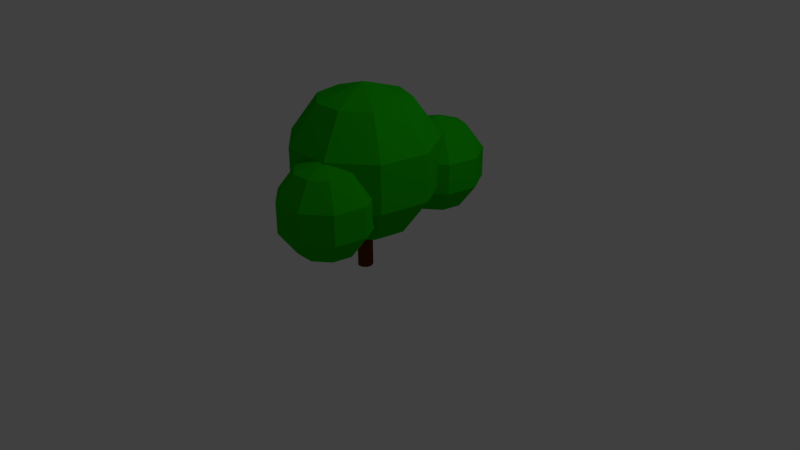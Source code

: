 # Source: tree_bush.blend  (saved by Blender 2.78.0; exported with 4.5.12 LTS)
import bpy
from mathutils import Matrix  # noqa: F401  (used for matrix-valued properties, if any)

bpy.ops.wm.read_factory_settings(use_empty=True)
scene = bpy.context.scene
scene.name = 'Scene'

# ---- collections
col_collection_1 = bpy.data.collections.new('Collection 1'); scene.collection.children.link(col_collection_1)

# ---- materials (node trees are filled in below, after node groups)
mat_leaves = bpy.data.materials.new('Leaves')
mat_leaves.alpha_threshold = 0.0
mat_leaves.use_transparent_shadow = False
mat_leaves.diffuse_color = (0.01096, 0.4969, 0.001214, 1.0)
mat_leaves.roughness = 0.5
mat_tree = bpy.data.materials.new('Tree')
mat_tree.alpha_threshold = 0.0
mat_tree.use_transparent_shadow = False
mat_tree.diffuse_color = (0.133, 0.0331, 0.0, 1.0)
mat_tree.roughness = 0.5

# ---- material node trees

# ---- world
world_world = bpy.data.worlds.new('World'); scene.world = world_world
world_world.color = (0.05088, 0.05088, 0.05088)
world_world.use_sun_shadow = False
world_world.sun_shadow_jitter_overblur = 0.0
world_world.cycles.sampling_method = 'MANUAL'

# ---- cameras
cam_camera = bpy.data.cameras.new('Camera')
cam_camera.clip_end = 100.0
cam_camera.lens = 35.0
cam_camera.sensor_width = 32.0
cam_camera.sensor_height = 18.0
cam_camera.ortho_scale = 7.314
cam_camera.dof.focus_distance = 0.0
cam_camera.dof.aperture_fstop = 128.0

# ---- lights
light_lamp = bpy.data.lights.new('Lamp', 'POINT')
light_lamp.transmission_factor = 0.0
light_lamp.cutoff_distance = 30.0
light_lamp.energy = 100.0
light_lamp.shadow_buffer_clip_start = 1.001
light_lamp.shadow_soft_size = 0.1
light_lamp.shadow_maximum_resolution = 0.006
light_lamp.use_absolute_resolution = True

# ---- meshes
me_sphere_002 = bpy.data.meshes.new('Sphere.002')
me_sphere_002.from_pydata([(0.07556, 0.09005, 0.1618), (0.1223, 0.1457, 0.0618), (0.1223, 0.1457, -0.0618), (0.07556, 0.09005, -0.1618), (0.1158, 0.02041, 0.1618), (0.1873, 0.03303, 0.0618), (0.1873, 0.03303, -0.0618), (0.1158, 0.02041, -0.1618), (0.1018, -0.05878, 0.1618), (0.1647, -0.09511, 0.0618), (0.1647, -0.09511, -0.0618), (0.1018, -0.05878, -0.1618), (0.04021, -0.1105, 0.1618), (0.06506, -0.1787, 0.0618), (0.06506, -0.1787, -0.0618), (0.04021, -0.1105, -0.1618), (0.0, -1.748e-08, -0.2), (-0.04021, -0.1105, 0.1618), (-0.06506, -0.1787, 0.0618), (-0.06506, -0.1787, -0.0618), (-0.04021, -0.1105, -0.1618), (-1.514e-08, -2.623e-08, 0.2), (-0.1018, -0.05878, 0.1618), (-0.1647, -0.09511, 0.0618), (-0.1647, -0.09511, -0.0618), (-0.1018, -0.05878, -0.1618), (-0.1158, 0.02041, 0.1618), (-0.1873, 0.03303, 0.0618), (-0.1873, 0.03303, -0.0618), (-0.1158, 0.02041, -0.1618), (-0.07556, 0.09005, 0.1618), (-0.1223, 0.1457, 0.0618), (-0.1223, 0.1457, -0.0618), (-0.07556, 0.09005, -0.1618), (-1.111e-08, 0.1176, 0.1618), (-4.837e-08, 0.1902, 0.0618), (-4.092e-08, 0.1902, -0.0618), (-2.229e-08, 0.1176, -0.1618), (0.1002, -0.1095, 0.0402), (0.1296, -0.07441, -0.02289), (0.1296, -0.07441, -0.1009), (0.1002, -0.1095, -0.1639), (0.1255, -0.1535, 0.0402), (0.1707, -0.1455, -0.02289), (0.1707, -0.1455, -0.1009), (0.1255, -0.1535, -0.1639), (0.1167, -0.2034, 0.0402), (0.1564, -0.2263, -0.02289), (0.1564, -0.2263, -0.1009), (0.1167, -0.2034, -0.1639), (0.07785, -0.236, 0.0402), (0.09353, -0.2791, -0.02289), (0.09353, -0.2791, -0.1009), (0.07785, -0.236, -0.1639), (0.05249, -0.1663, -0.188), (0.02712, -0.236, 0.0402), (0.01145, -0.2791, -0.02289), (0.01145, -0.2791, -0.1009), (0.02712, -0.236, -0.1639), (0.05249, -0.1663, 0.06429), (-0.01174, -0.2034, 0.0402), (-0.05143, -0.2263, -0.02289), (-0.05143, -0.2263, -0.1009), (-0.01174, -0.2034, -0.1639), (-0.02055, -0.1535, 0.0402), (-0.06568, -0.1455, -0.02289), (-0.06568, -0.1455, -0.1009), (-0.02055, -0.1535, -0.1639), (0.004817, -0.1095, 0.0402), (-0.02464, -0.07441, -0.02289), (-0.02464, -0.07441, -0.1009), (0.004817, -0.1095, -0.1639), (0.05249, -0.09217, 0.0402), (0.05249, -0.04634, -0.02289), (0.05249, -0.04634, -0.1009), (0.05249, -0.09217, -0.1639), (0.1081, 0.246, 0.06141), (0.1376, 0.2811, -0.001675), (0.1376, 0.2811, -0.07965), (0.1081, 0.246, -0.1427), (0.1335, 0.2021, 0.06141), (0.1786, 0.21, -0.001675), (0.1786, 0.21, -0.07965), (0.1335, 0.2021, -0.1427), (0.1247, 0.1521, 0.06141), (0.1644, 0.1292, -0.001675), (0.1644, 0.1292, -0.07965), (0.1247, 0.1521, -0.1427), (0.08581, 0.1195, 0.06141), (0.1015, 0.07644, -0.001675), (0.1015, 0.07644, -0.07965), (0.08581, 0.1195, -0.1427), (0.06045, 0.1892, -0.1668), (0.03508, 0.1195, 0.06141), (0.01941, 0.07644, -0.001675), (0.01941, 0.07644, -0.07965), (0.03508, 0.1195, -0.1427), (0.06045, 0.1892, 0.08551), (-0.003776, 0.1521, 0.06141), (-0.04347, 0.1292, -0.001675), (-0.04347, 0.1292, -0.07965), (-0.003776, 0.1521, -0.1427), (-0.01258, 0.2021, 0.06141), (-0.05772, 0.21, -0.001675), (-0.05772, 0.21, -0.07965), (-0.01258, 0.2021, -0.1427), (0.01278, 0.246, 0.06141), (-0.01668, 0.2811, -0.001675), (-0.01668, 0.2811, -0.07965), (0.01278, 0.246, -0.1427), (0.06045, 0.2634, 0.06141), (0.06045, 0.3092, -0.001675), (0.06045, 0.3092, -0.07965), (0.06045, 0.2634, -0.1427)], [], [(37, 36, 2, 3), (35, 34, 0, 1), (16, 37, 3), (36, 35, 1, 2), (34, 21, 0), (0, 21, 4), (3, 2, 6, 7), (1, 0, 4, 5), (16, 3, 7), (2, 1, 5, 6), (4, 21, 8), (7, 6, 10, 11), (5, 4, 8, 9), (16, 7, 11), (6, 5, 9, 10), (8, 21, 12), (11, 10, 14, 15), (9, 8, 12, 13), (16, 11, 15), (10, 9, 13, 14), (12, 21, 17), (15, 14, 19, 20), (13, 12, 17, 18), (16, 15, 20), (14, 13, 18, 19), (17, 21, 22), (20, 19, 24, 25), (18, 17, 22, 23), (16, 20, 25), (19, 18, 23, 24), (22, 21, 26), (25, 24, 28, 29), (23, 22, 26, 27), (16, 25, 29), (24, 23, 27, 28), (26, 21, 30), (29, 28, 32, 33), (27, 26, 30, 31), (16, 29, 33), (28, 27, 31, 32), (30, 21, 34), (33, 32, 36, 37), (31, 30, 34, 35), (16, 33, 37), (32, 31, 35, 36), (75, 74, 40, 41), (73, 72, 38, 39), (54, 75, 41), (74, 73, 39, 40), (72, 59, 38), (38, 59, 42), (41, 40, 44, 45), (39, 38, 42, 43), (54, 41, 45), (40, 39, 43, 44), (42, 59, 46), (45, 44, 48, 49), (43, 42, 46, 47), (54, 45, 49), (44, 43, 47, 48), (46, 59, 50), (49, 48, 52, 53), (47, 46, 50, 51), (54, 49, 53), (48, 47, 51, 52), (50, 59, 55), (53, 52, 57, 58), (51, 50, 55, 56), (54, 53, 58), (52, 51, 56, 57), (55, 59, 60), (58, 57, 62, 63), (56, 55, 60, 61), (54, 58, 63), (57, 56, 61, 62), (60, 59, 64), (63, 62, 66, 67), (61, 60, 64, 65), (54, 63, 67), (62, 61, 65, 66), (64, 59, 68), (67, 66, 70, 71), (65, 64, 68, 69), (54, 67, 71), (66, 65, 69, 70), (68, 59, 72), (71, 70, 74, 75), (69, 68, 72, 73), (54, 71, 75), (70, 69, 73, 74), (113, 112, 78, 79), (111, 110, 76, 77), (92, 113, 79), (112, 111, 77, 78), (110, 97, 76), (76, 97, 80), (79, 78, 82, 83), (77, 76, 80, 81), (92, 79, 83), (78, 77, 81, 82), (80, 97, 84), (83, 82, 86, 87), (81, 80, 84, 85), (92, 83, 87), (82, 81, 85, 86), (84, 97, 88), (87, 86, 90, 91), (85, 84, 88, 89), (92, 87, 91), (86, 85, 89, 90), (88, 97, 93), (91, 90, 95, 96), (89, 88, 93, 94), (92, 91, 96), (90, 89, 94, 95), (93, 97, 98), (96, 95, 100, 101), (94, 93, 98, 99), (92, 96, 101), (95, 94, 99, 100), (98, 97, 102), (101, 100, 104, 105), (99, 98, 102, 103), (92, 101, 105), (100, 99, 103, 104), (102, 97, 106), (105, 104, 108, 109), (103, 102, 106, 107), (92, 105, 109), (104, 103, 107, 108), (106, 97, 110), (109, 108, 112, 113), (107, 106, 110, 111), (92, 109, 113), (108, 107, 111, 112)])
me_sphere_002.materials.append(mat_leaves)
me_sphere_002.use_remesh_preserve_volume = False
me_sphere_002.use_remesh_preserve_attributes = False
me_sphere_002.use_mirror_vertex_groups = False
me_sphere_002.update()
me_cylinder = bpy.data.meshes.new('Cylinder')
me_cylinder.from_pydata([(0.142, -0.01072, -0.2703), (0.142, -0.01072, 0.05155), (0.3488, -0.08602, -0.2703), (0.3488, -0.08602, 0.05155), (0.4589, -0.2767, -0.2703), (0.4589, -0.2767, 0.05155), (0.4207, -0.4935, -0.2703), (0.4207, -0.4935, 0.05155), (0.252, -0.635, -0.2703), (0.252, -0.635, 0.05155), (0.03188, -0.635, -0.2703), (0.03188, -0.635, 0.05155), (-0.1368, -0.4935, -0.2703), (-0.1368, -0.4935, 0.05155), (-0.175, -0.2767, -0.2703), (-0.175, -0.2767, 0.05155), (-0.06493, -0.08602, -0.2703), (-0.06493, -0.08602, 0.05155), (0.3488, -0.08602, 0.05155), (0.142, -0.01072, 0.05155), (0.4589, -0.2767, 0.05155), (0.4207, -0.4935, 0.05155), (0.252, -0.635, 0.05155), (0.03188, -0.635, 0.05155), (-0.1368, -0.4935, 0.05155), (-0.175, -0.2767, 0.05155), (-0.06493, -0.08602, 0.05155), (0.3488, -0.08602, 0.05155), (0.142, -0.01072, 0.05155), (0.4589, -0.2767, 0.05155), (0.4207, -0.4935, 0.05155), (0.252, -0.635, 0.05155), (0.03188, -0.635, 0.05155), (-0.1368, -0.4935, 0.05155), (-0.175, -0.2767, 0.05155), (-0.06493, -0.08602, 0.05155), (0.3488, -0.08602, 7.311), (0.142, -0.01072, 7.311), (0.4589, -0.2767, 7.311), (0.4207, -0.4935, 7.311), (0.252, -0.635, 7.311), (0.03188, -0.635, 7.311), (-0.1368, -0.4935, 7.311), (-0.175, -0.2767, 7.311), (-0.06493, -0.08602, 7.311), (-0.06479, 0.01977, 0.9931), (-0.08593, -0.06169, 1.229), (0.1007, -0.02419, 0.9927), (0.07961, -0.1056, 1.229), (0.2009, -0.1581, 0.9555), (0.1797, -0.2395, 1.191), (0.1887, -0.3192, 0.8987), (0.1676, -0.4006, 1.135), (0.07001, -0.4322, 0.8491), (0.04888, -0.5137, 1.085), (-0.09974, -0.4442, 0.8297), (-0.1209, -0.5257, 1.066), (-0.2411, -0.3496, 0.8497), (-0.2622, -0.4311, 1.086), (-0.2879, -0.1926, 0.8997), (-0.309, -0.2741, 1.136), (-0.2183, -0.04676, 0.9564), (-0.2394, -0.1282, 1.192), (0.07961, -0.1056, 1.229), (-0.08593, -0.06169, 1.229), (0.1797, -0.2395, 1.191), (0.1676, -0.4006, 1.135), (0.04888, -0.5137, 1.085), (-0.1209, -0.5257, 1.066), (-0.2622, -0.4311, 1.086), (-0.309, -0.2741, 1.136), (-0.2394, -0.1282, 1.192), (0.07961, -0.1056, 1.229), (-0.08593, -0.06169, 1.229), (0.1797, -0.2395, 1.191), (0.1676, -0.4006, 1.135), (0.04888, -0.5137, 1.085), (-0.1209, -0.5257, 1.066), (-0.2622, -0.4311, 1.086), (-0.309, -0.2741, 1.136), (-0.2394, -0.1282, 1.192), (-0.397, -1.943, 6.547), (-0.5626, -1.899, 6.548), (-0.2969, -2.077, 6.51), (-0.309, -2.238, 6.453), (-0.4278, -2.351, 6.404), (-0.5975, -2.363, 6.384), (-0.7389, -2.268, 6.404), (-0.7857, -2.111, 6.454), (-0.7161, -1.965, 6.511), (-0.08965, -0.2338, 1.308), (-0.01043, -0.1016, 1.445), (0.03949, -0.2854, 1.283), (0.1187, -0.1533, 1.42), (0.1265, -0.3863, 1.33), (0.2057, -0.2542, 1.467), (0.1307, -0.4894, 1.426), (0.2099, -0.3572, 1.564), (0.05007, -0.5462, 1.527), (0.1293, -0.4141, 1.665), (-0.07762, -0.5304, 1.586), (0.001592, -0.3982, 1.723), (-0.1926, -0.4492, 1.574), (-0.1134, -0.3171, 1.711), (-0.2412, -0.3407, 1.498), (-0.1619, -0.2085, 1.635), (-0.2005, -0.2556, 1.392), (-0.1213, -0.1235, 1.53), (0.1187, -0.1533, 1.42), (-0.01043, -0.1016, 1.445), (0.2057, -0.2542, 1.467), (0.2099, -0.3572, 1.564), (0.1293, -0.4141, 1.665), (0.001592, -0.3982, 1.723), (-0.1134, -0.3171, 1.711), (-0.1619, -0.2085, 1.635), (-0.1213, -0.1235, 1.53), (0.1187, -0.1533, 1.42), (-0.01043, -0.1016, 1.445), (0.2057, -0.2542, 1.467), (0.2099, -0.3572, 1.564), (0.1293, -0.4141, 1.665), (0.001592, -0.3982, 1.723), (-0.1134, -0.3171, 1.711), (-0.1619, -0.2085, 1.635), (-0.1213, -0.1235, 1.53), (1.905, 2.827, 4.522), (1.776, 2.879, 4.547), (1.992, 2.726, 4.569), (1.997, 2.623, 4.665), (1.916, 2.566, 4.767), (1.788, 2.582, 4.825), (1.673, 2.663, 4.813), (1.625, 2.772, 4.737), (1.665, 2.857, 4.632), (0.009577, -0.2048, 0.6647), (0.07003, -0.3497, 0.7988), (0.1431, -0.1892, 0.6214), (0.2036, -0.3341, 0.7555), (0.2325, -0.2411, 0.525), (0.2929, -0.386, 0.6592), (0.2358, -0.3363, 0.4207), (0.2962, -0.4812, 0.5549), (0.1515, -0.4303, 0.3573), (0.212, -0.5752, 0.4914), (0.01909, -0.479, 0.3643), (0.07955, -0.6239, 0.4985), (-0.09951, -0.4597, 0.4386), (-0.03905, -0.6046, 0.5728), (-0.1488, -0.3814, 0.5454), (-0.08834, -0.5263, 0.6795), (-0.1057, -0.2808, 0.6346), (-0.04526, -0.4256, 0.7688), (0.2036, -0.3341, 0.7555), (0.07003, -0.3497, 0.7988), (0.2929, -0.386, 0.6592), (0.2962, -0.4812, 0.5549), (0.212, -0.5752, 0.4914), (0.07955, -0.6239, 0.4985), (-0.03905, -0.6046, 0.5728), (-0.08834, -0.5263, 0.6795), (-0.04526, -0.4256, 0.7688), (0.2036, -0.3341, 0.7555), (0.07003, -0.3497, 0.7988), (0.2929, -0.386, 0.6592), (0.2962, -0.4812, 0.5549), (0.212, -0.5752, 0.4914), (0.07955, -0.6239, 0.4985), (-0.03905, -0.6046, 0.5728), (-0.08834, -0.5263, 0.6795), (-0.04526, -0.4256, 0.7688), (1.567, -3.602, 3.782), (1.434, -3.618, 3.825), (1.657, -3.654, 3.686), (1.66, -3.749, 3.581), (1.576, -3.843, 3.518), (1.443, -3.892, 3.525), (1.325, -3.872, 3.599), (1.275, -3.794, 3.706), (1.318, -3.693, 3.795)], [], [(0, 1, 3, 2), (2, 3, 5, 4), (4, 5, 7, 6), (6, 7, 9, 8), (8, 9, 11, 10), (10, 11, 13, 12), (12, 13, 15, 14), (9, 7, 21, 22), (14, 15, 17, 16), (16, 17, 1, 0), (0, 2, 4, 6, 8, 10, 12, 14, 16), (20, 18, 27, 29), (3, 1, 19, 18), (7, 5, 20, 21), (5, 3, 18, 20), (1, 17, 26, 19), (17, 15, 25, 26), (15, 13, 24, 25), (13, 11, 23, 24), (11, 9, 22, 23), (27, 28, 37, 36), (19, 26, 35, 28), (24, 23, 32, 33), (21, 20, 29, 30), (25, 24, 33, 34), (22, 21, 30, 31), (18, 19, 28, 27), (26, 25, 34, 35), (23, 22, 31, 32), (36, 37, 44, 43, 42, 41, 40, 39, 38), (35, 34, 43, 44), (32, 31, 40, 41), (29, 27, 36, 38), (28, 35, 44, 37), (33, 32, 41, 42), (30, 29, 38, 39), (34, 33, 42, 43), (31, 30, 39, 40), (45, 46, 48, 47), (47, 48, 50, 49), (49, 50, 52, 51), (51, 52, 54, 53), (53, 54, 56, 55), (55, 56, 58, 57), (57, 58, 60, 59), (54, 52, 66, 67), (59, 60, 62, 61), (61, 62, 46, 45), (45, 47, 49, 51, 53, 55, 57, 59, 61), (65, 63, 72, 74), (48, 46, 64, 63), (52, 50, 65, 66), (50, 48, 63, 65), (46, 62, 71, 64), (62, 60, 70, 71), (60, 58, 69, 70), (58, 56, 68, 69), (56, 54, 67, 68), (72, 73, 82, 81), (64, 71, 80, 73), (69, 68, 77, 78), (66, 65, 74, 75), (70, 69, 78, 79), (67, 66, 75, 76), (63, 64, 73, 72), (71, 70, 79, 80), (68, 67, 76, 77), (81, 82, 89, 88, 87, 86, 85, 84, 83), (80, 79, 88, 89), (77, 76, 85, 86), (74, 72, 81, 83), (73, 80, 89, 82), (78, 77, 86, 87), (75, 74, 83, 84), (79, 78, 87, 88), (76, 75, 84, 85), (90, 91, 93, 92), (92, 93, 95, 94), (94, 95, 97, 96), (96, 97, 99, 98), (98, 99, 101, 100), (100, 101, 103, 102), (102, 103, 105, 104), (99, 97, 111, 112), (104, 105, 107, 106), (106, 107, 91, 90), (90, 92, 94, 96, 98, 100, 102, 104, 106), (110, 108, 117, 119), (93, 91, 109, 108), (97, 95, 110, 111), (95, 93, 108, 110), (91, 107, 116, 109), (107, 105, 115, 116), (105, 103, 114, 115), (103, 101, 113, 114), (101, 99, 112, 113), (117, 118, 127, 126), (109, 116, 125, 118), (114, 113, 122, 123), (111, 110, 119, 120), (115, 114, 123, 124), (112, 111, 120, 121), (108, 109, 118, 117), (116, 115, 124, 125), (113, 112, 121, 122), (126, 127, 134, 133, 132, 131, 130, 129, 128), (125, 124, 133, 134), (122, 121, 130, 131), (119, 117, 126, 128), (118, 125, 134, 127), (123, 122, 131, 132), (120, 119, 128, 129), (124, 123, 132, 133), (121, 120, 129, 130), (135, 136, 138, 137), (137, 138, 140, 139), (139, 140, 142, 141), (141, 142, 144, 143), (143, 144, 146, 145), (145, 146, 148, 147), (147, 148, 150, 149), (144, 142, 156, 157), (149, 150, 152, 151), (151, 152, 136, 135), (135, 137, 139, 141, 143, 145, 147, 149, 151), (155, 153, 162, 164), (138, 136, 154, 153), (142, 140, 155, 156), (140, 138, 153, 155), (136, 152, 161, 154), (152, 150, 160, 161), (150, 148, 159, 160), (148, 146, 158, 159), (146, 144, 157, 158), (162, 163, 172, 171), (154, 161, 170, 163), (159, 158, 167, 168), (156, 155, 164, 165), (160, 159, 168, 169), (157, 156, 165, 166), (153, 154, 163, 162), (161, 160, 169, 170), (158, 157, 166, 167), (171, 172, 179, 178, 177, 176, 175, 174, 173), (170, 169, 178, 179), (167, 166, 175, 176), (164, 162, 171, 173), (163, 170, 179, 172), (168, 167, 176, 177), (165, 164, 173, 174), (169, 168, 177, 178), (166, 165, 174, 175)])
me_cylinder.materials.append(mat_tree)
me_cylinder.use_remesh_preserve_volume = False
me_cylinder.use_remesh_preserve_attributes = False
me_cylinder.use_mirror_vertex_groups = False
me_cylinder.update()

# ---- objects
ob_sphere_002 = bpy.data.objects.new('Sphere.002', me_sphere_002)
ob_cylinder = bpy.data.objects.new('Cylinder', me_cylinder)
ob_lamp = bpy.data.objects.new('Lamp', light_lamp)
ob_camera = bpy.data.objects.new('Camera', cam_camera)

# ---- transforms, parenting, visibility, modifiers, constraints
ob_sphere_002.location = (0.2402, -0.2534, 1.443)
ob_sphere_002.scale = (4.797, 4.797, 4.797)
ob_sphere_002.lineart.crease_threshold = 0.0
ob_cylinder.location = (0.0, 0.0, 0.0)
ob_cylinder.scale = (0.3107, 0.3107, 0.3107)
ob_cylinder.lineart.crease_threshold = 0.0
ob_lamp.location = (4.076, 1.005, 5.904)
ob_lamp.rotation_euler = (0.6503, 0.05522, 1.866)
ob_lamp.lock_rotations_4d = False
ob_lamp.empty_display_type = 'ARROWS'
ob_lamp.color = (0.0, 0.0, 0.0, 0.0)
ob_lamp.lineart.crease_threshold = 0.0
ob_camera.location = (7.481, -6.508, 5.344)
ob_camera.rotation_euler = (1.109, 0.0, 0.8149)
ob_camera.lock_rotations_4d = False
ob_camera.empty_display_type = 'ARROWS'
ob_camera.color = (0.0, 0.0, 0.0, 0.0)
ob_camera.display_type = 'WIRE'
ob_camera.lineart.crease_threshold = 0.0

# ---- collection membership
col_collection_1.objects.link(ob_sphere_002)
col_collection_1.objects.link(ob_cylinder)
col_collection_1.objects.link(ob_lamp)
col_collection_1.objects.link(ob_camera)

# ---- scene / render settings (as saved in the file)
scene.camera = ob_camera
scene.frame_start = 1; scene.frame_end = 250; scene.frame_set(1)
scene.render.engine = 'BLENDER_EEVEE_NEXT'
scene.render.resolution_percentage = 50
scene.render.dither_intensity = 0.0
scene.cycles.use_denoising = False
scene.cycles.samples = 128
scene.cycles.sampling_pattern = 'TABULATED_SOBOL'
scene.cycles.light_sampling_threshold = 0.0
scene.cycles.use_adaptive_sampling = False
scene.cycles.use_light_tree = False
scene.cycles.blur_glossy = 0.0
scene.cycles.sample_clamp_indirect = 0.0
scene.view_settings.view_transform = 'Standard'
bpy.context.view_layer.update()
